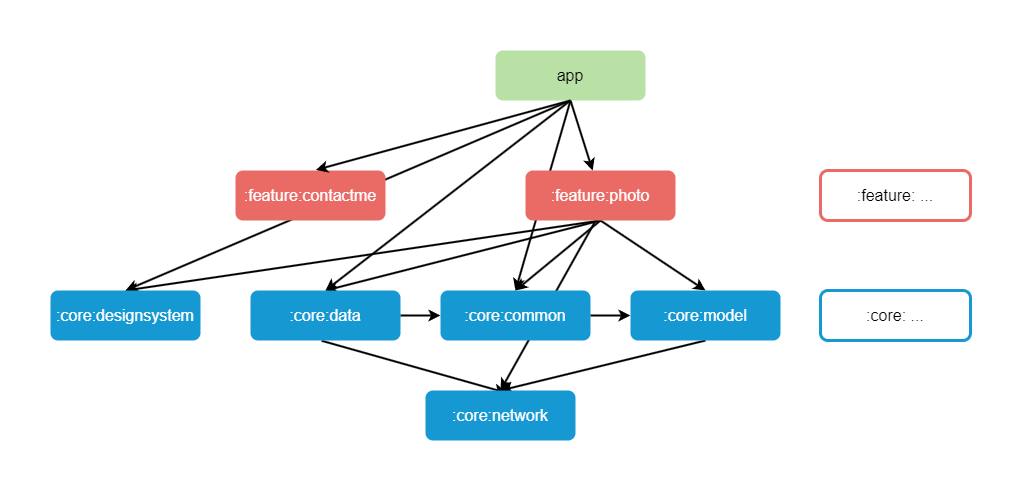

The diagram above was exported from draw.io. Its source (the exported page's mxGraphModel, read from the mxfile embedded in the PNG):
<mxGraphModel dx="2195" dy="718" grid="1" gridSize="10" guides="1" tooltips="1" connect="1" arrows="1" fold="1" page="1" pageScale="1" pageWidth="827" pageHeight="1169" math="0" shadow="0">
  <root>
    <mxCell id="0" />
    <mxCell id="1" parent="0" />
    <mxCell id="4x-XywN9QxHNyX_WR1nB-20" value="" style="endArrow=classic;html=1;rounded=0;exitX=0.5;exitY=1;exitDx=0;exitDy=0;strokeColor=default;strokeWidth=2;fontColor=#FFFFFF;" parent="1" source="4x-XywN9QxHNyX_WR1nB-1" target="4x-XywN9QxHNyX_WR1nB-2" edge="1">
      <mxGeometry width="50" height="50" relative="1" as="geometry">
        <mxPoint x="355" y="130" as="sourcePoint" />
        <mxPoint x="165" y="220" as="targetPoint" />
      </mxGeometry>
    </mxCell>
    <mxCell id="4x-XywN9QxHNyX_WR1nB-21" value="" style="endArrow=classic;html=1;rounded=0;strokeColor=default;strokeWidth=2;entryX=0.5;entryY=0;entryDx=0;entryDy=0;exitX=0.5;exitY=1;exitDx=0;exitDy=0;fontColor=#FFFFFF;" parent="1" target="4x-XywN9QxHNyX_WR1nB-15" edge="1" source="4x-XywN9QxHNyX_WR1nB-1">
      <mxGeometry width="50" height="50" relative="1" as="geometry">
        <mxPoint x="345" y="120" as="sourcePoint" />
        <mxPoint x="355" y="220" as="targetPoint" />
      </mxGeometry>
    </mxCell>
    <mxCell id="4x-XywN9QxHNyX_WR1nB-22" value="" style="endArrow=classic;html=1;rounded=0;strokeColor=default;strokeWidth=2;entryX=0.5;entryY=0;entryDx=0;entryDy=0;exitX=0.5;exitY=1;exitDx=0;exitDy=0;fontColor=#FFFFFF;" parent="1" source="4x-XywN9QxHNyX_WR1nB-1" target="4x-XywN9QxHNyX_WR1nB-12" edge="1">
      <mxGeometry width="50" height="50" relative="1" as="geometry">
        <mxPoint x="323" y="130" as="sourcePoint" />
        <mxPoint x="15" y="370" as="targetPoint" />
      </mxGeometry>
    </mxCell>
    <mxCell id="4x-XywN9QxHNyX_WR1nB-23" value="" style="endArrow=classic;html=1;rounded=0;strokeColor=default;strokeWidth=2;entryX=0.5;entryY=0;entryDx=0;entryDy=0;exitX=0.5;exitY=1;exitDx=0;exitDy=0;fontColor=#FFFFFF;" parent="1" source="4x-XywN9QxHNyX_WR1nB-1" target="4x-XywN9QxHNyX_WR1nB-16" edge="1">
      <mxGeometry width="50" height="50" relative="1" as="geometry">
        <mxPoint x="355" y="130" as="sourcePoint" />
        <mxPoint x="215" y="370" as="targetPoint" />
      </mxGeometry>
    </mxCell>
    <mxCell id="4x-XywN9QxHNyX_WR1nB-24" value="" style="endArrow=classic;html=1;rounded=0;strokeColor=default;strokeWidth=2;entryX=0.5;entryY=0;entryDx=0;entryDy=0;exitX=0.5;exitY=1;exitDx=0;exitDy=0;fontColor=#FFFFFF;" parent="1" source="4x-XywN9QxHNyX_WR1nB-2" target="4x-XywN9QxHNyX_WR1nB-15" edge="1">
      <mxGeometry width="50" height="50" relative="1" as="geometry">
        <mxPoint x="355" y="130" as="sourcePoint" />
        <mxPoint x="405" y="370" as="targetPoint" />
      </mxGeometry>
    </mxCell>
    <mxCell id="4x-XywN9QxHNyX_WR1nB-25" value="" style="endArrow=classic;html=1;rounded=0;strokeColor=default;strokeWidth=2;entryX=0.5;entryY=0;entryDx=0;entryDy=0;exitX=0.5;exitY=1;exitDx=0;exitDy=0;fontColor=#FFFFFF;" parent="1" source="4x-XywN9QxHNyX_WR1nB-2" target="4x-XywN9QxHNyX_WR1nB-12" edge="1">
      <mxGeometry width="50" height="50" relative="1" as="geometry">
        <mxPoint x="355" y="270" as="sourcePoint" />
        <mxPoint x="15" y="370" as="targetPoint" />
      </mxGeometry>
    </mxCell>
    <mxCell id="4x-XywN9QxHNyX_WR1nB-26" value="" style="endArrow=classic;html=1;rounded=0;strokeColor=default;strokeWidth=2;entryX=0.5;entryY=0;entryDx=0;entryDy=0;exitX=0.5;exitY=1;exitDx=0;exitDy=0;fontColor=#FFFFFF;" parent="1" source="4x-XywN9QxHNyX_WR1nB-2" target="4x-XywN9QxHNyX_WR1nB-16" edge="1">
      <mxGeometry width="50" height="50" relative="1" as="geometry">
        <mxPoint x="355" y="270" as="sourcePoint" />
        <mxPoint x="215" y="370" as="targetPoint" />
      </mxGeometry>
    </mxCell>
    <mxCell id="4x-XywN9QxHNyX_WR1nB-27" value="" style="endArrow=classic;html=1;rounded=0;strokeColor=default;strokeWidth=2;exitX=0.5;exitY=1;exitDx=0;exitDy=0;entryX=0.5;entryY=0;entryDx=0;entryDy=0;fontColor=#FFFFFF;" parent="1" source="4x-XywN9QxHNyX_WR1nB-2" target="4x-XywN9QxHNyX_WR1nB-11" edge="1">
      <mxGeometry width="50" height="50" relative="1" as="geometry">
        <mxPoint x="355" y="270" as="sourcePoint" />
        <mxPoint x="560" y="310" as="targetPoint" />
      </mxGeometry>
    </mxCell>
    <mxCell id="4x-XywN9QxHNyX_WR1nB-28" value="" style="endArrow=classic;html=1;rounded=0;strokeColor=default;strokeWidth=2;entryX=0.5;entryY=0;entryDx=0;entryDy=0;exitX=0.471;exitY=0.983;exitDx=0;exitDy=0;exitPerimeter=0;fontColor=#FFFFFF;" parent="1" source="4x-XywN9QxHNyX_WR1nB-2" target="4x-XywN9QxHNyX_WR1nB-10" edge="1">
      <mxGeometry width="50" height="50" relative="1" as="geometry">
        <mxPoint x="350" y="260" as="sourcePoint" />
        <mxPoint x="596" y="366" as="targetPoint" />
      </mxGeometry>
    </mxCell>
    <mxCell id="4x-XywN9QxHNyX_WR1nB-29" value="" style="endArrow=classic;html=1;rounded=0;strokeColor=default;strokeWidth=2;entryX=0;entryY=0.5;entryDx=0;entryDy=0;exitX=1;exitY=0.5;exitDx=0;exitDy=0;fontColor=#FFFFFF;" parent="1" source="4x-XywN9QxHNyX_WR1nB-12" target="4x-XywN9QxHNyX_WR1nB-16" edge="1">
      <mxGeometry width="50" height="50" relative="1" as="geometry">
        <mxPoint x="286" y="273" as="sourcePoint" />
        <mxPoint x="310" y="490" as="targetPoint" />
      </mxGeometry>
    </mxCell>
    <mxCell id="4x-XywN9QxHNyX_WR1nB-30" value="" style="endArrow=classic;html=1;rounded=0;strokeColor=default;strokeWidth=2;entryX=0;entryY=0.5;entryDx=0;entryDy=0;exitX=1;exitY=0.5;exitDx=0;exitDy=0;fontColor=#FFFFFF;" parent="1" source="4x-XywN9QxHNyX_WR1nB-16" target="4x-XywN9QxHNyX_WR1nB-11" edge="1">
      <mxGeometry width="50" height="50" relative="1" as="geometry">
        <mxPoint x="395" y="384.68" as="sourcePoint" />
        <mxPoint x="435" y="384.68" as="targetPoint" />
      </mxGeometry>
    </mxCell>
    <mxCell id="4x-XywN9QxHNyX_WR1nB-31" value="" style="endArrow=classic;html=1;rounded=0;strokeColor=default;strokeWidth=2;exitX=0.475;exitY=1.006;exitDx=0;exitDy=0;exitPerimeter=0;entryX=0.539;entryY=0.046;entryDx=0;entryDy=0;entryPerimeter=0;fontColor=#FFFFFF;" parent="1" source="4x-XywN9QxHNyX_WR1nB-12" target="4x-XywN9QxHNyX_WR1nB-10" edge="1">
      <mxGeometry width="50" height="50" relative="1" as="geometry">
        <mxPoint x="115" y="440" as="sourcePoint" />
        <mxPoint x="290" y="430" as="targetPoint" />
      </mxGeometry>
    </mxCell>
    <mxCell id="4x-XywN9QxHNyX_WR1nB-32" value="" style="endArrow=classic;html=1;rounded=0;strokeColor=default;strokeWidth=2;entryX=0.5;entryY=0;entryDx=0;entryDy=0;exitX=0.5;exitY=1;exitDx=0;exitDy=0;fontColor=#FFFFFF;" parent="1" source="4x-XywN9QxHNyX_WR1nB-11" target="4x-XywN9QxHNyX_WR1nB-10" edge="1">
      <mxGeometry width="50" height="50" relative="1" as="geometry">
        <mxPoint x="136" y="423" as="sourcePoint" />
        <mxPoint x="310" y="490" as="targetPoint" />
      </mxGeometry>
    </mxCell>
    <mxCell id="4x-XywN9QxHNyX_WR1nB-1" value="&lt;font style=&quot;font-size: 16px;&quot;&gt;app&lt;/font&gt;" style="rounded=1;whiteSpace=wrap;html=1;fontSize=16;fillColor=#B9E0A5;strokeColor=none;strokeWidth=2;fontColor=#000000;" parent="1" vertex="1">
      <mxGeometry x="300" y="120" width="150" height="50" as="geometry" />
    </mxCell>
    <mxCell id="4x-XywN9QxHNyX_WR1nB-2" value="&lt;font style=&quot;font-size: 16px;&quot;&gt;:feature:photo&lt;/font&gt;" style="rounded=1;whiteSpace=wrap;html=1;fontSize=16;fillColor=#EA6B66;strokeColor=none;strokeWidth=2;fontColor=#FFFFFF;" parent="1" vertex="1">
      <mxGeometry x="330" y="240" width="150" height="50" as="geometry" />
    </mxCell>
    <mxCell id="4x-XywN9QxHNyX_WR1nB-10" value=":core:network" style="rounded=1;whiteSpace=wrap;html=1;fontSize=16;fillColor=#1699D3;strokeColor=none;strokeWidth=2;fontColor=#FFFFFF;" parent="1" vertex="1">
      <mxGeometry x="230" y="460" width="150" height="50" as="geometry" />
    </mxCell>
    <mxCell id="4x-XywN9QxHNyX_WR1nB-11" value=":core:model" style="rounded=1;whiteSpace=wrap;html=1;fontSize=16;fillColor=#1699D3;strokeColor=none;strokeWidth=2;fontColor=#FFFFFF;" parent="1" vertex="1">
      <mxGeometry x="435" y="360" width="150" height="50" as="geometry" />
    </mxCell>
    <mxCell id="4x-XywN9QxHNyX_WR1nB-12" value=":core:data" style="rounded=1;whiteSpace=wrap;html=1;fontSize=16;fillColor=#1699D3;strokeColor=none;strokeWidth=2;fontColor=#FFFFFF;" parent="1" vertex="1">
      <mxGeometry x="55" y="360" width="150" height="50" as="geometry" />
    </mxCell>
    <mxCell id="4x-XywN9QxHNyX_WR1nB-14" value="&lt;font style=&quot;font-size: 16px;&quot;&gt;:feature:contactme&lt;/font&gt;" style="rounded=1;whiteSpace=wrap;html=1;fontSize=16;fillColor=#EA6B66;strokeColor=none;strokeWidth=2;fontColor=#FFFFFF;" parent="1" vertex="1">
      <mxGeometry x="40" y="240" width="150" height="50" as="geometry" />
    </mxCell>
    <mxCell id="4x-XywN9QxHNyX_WR1nB-15" value=":core:designsystem" style="rounded=1;whiteSpace=wrap;html=1;fontSize=16;fillColor=#1699D3;strokeColor=none;strokeWidth=2;fontColor=#FFFFFF;" parent="1" vertex="1">
      <mxGeometry x="-145" y="360" width="150" height="50" as="geometry" />
    </mxCell>
    <mxCell id="4x-XywN9QxHNyX_WR1nB-16" value=":core:common" style="rounded=1;whiteSpace=wrap;html=1;fontSize=16;fillColor=#1699D3;strokeColor=none;strokeWidth=2;fontColor=#FFFFFF;" parent="1" vertex="1">
      <mxGeometry x="245" y="360" width="150" height="50" as="geometry" />
    </mxCell>
    <mxCell id="4x-XywN9QxHNyX_WR1nB-17" value="&lt;font style=&quot;font-size: 16px;&quot;&gt;:feature: ...&lt;/font&gt;" style="rounded=1;whiteSpace=wrap;html=1;fontSize=16;fillColor=#FFFFFF;strokeColor=#EA6B66;fontColor=#000000;strokeWidth=3;" parent="1" vertex="1">
      <mxGeometry x="625" y="240" width="150" height="50" as="geometry" />
    </mxCell>
    <mxCell id="4x-XywN9QxHNyX_WR1nB-18" value=":core: ..." style="rounded=1;whiteSpace=wrap;html=1;fontSize=16;fillColor=#FFFFFF;strokeColor=#1699D3;fontColor=#000000;strokeWidth=3;" parent="1" vertex="1">
      <mxGeometry x="625" y="360" width="150" height="50" as="geometry" />
    </mxCell>
    <mxCell id="H3KUGr7SjzvQqxiLEa0C-11" value="" style="endArrow=classic;html=1;rounded=0;strokeColor=default;strokeWidth=2;entryX=0.536;entryY=-0.011;entryDx=0;entryDy=0;exitX=0.5;exitY=1;exitDx=0;exitDy=0;entryPerimeter=0;fontColor=#FFFFFF;" edge="1" parent="1" source="4x-XywN9QxHNyX_WR1nB-1" target="4x-XywN9QxHNyX_WR1nB-14">
      <mxGeometry width="50" height="50" relative="1" as="geometry">
        <mxPoint x="445" y="130" as="sourcePoint" />
        <mxPoint x="15" y="370" as="targetPoint" />
      </mxGeometry>
    </mxCell>
  </root>
</mxGraphModel>